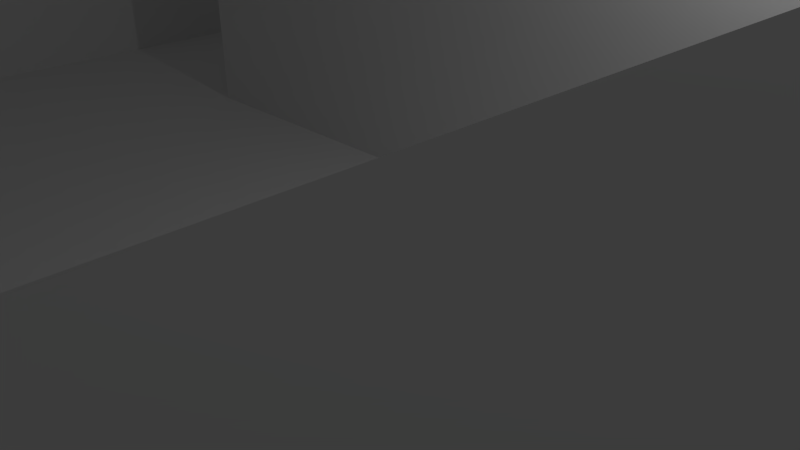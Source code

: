 # Source: level1.blend  (saved by Blender 2.75.0; exported with 4.5.12 LTS)
import bpy
from mathutils import Matrix  # noqa: F401  (used for matrix-valued properties, if any)

bpy.ops.wm.read_factory_settings(use_empty=True)
scene = bpy.context.scene
scene.name = 'Scene'

# ---- collections
col_collection_1 = bpy.data.collections.new('Collection 1'); scene.collection.children.link(col_collection_1)

# ---- world
world_world = bpy.data.worlds.new('World'); scene.world = world_world
world_world.color = (0.05088, 0.05088, 0.05088)
world_world.use_sun_shadow = False
world_world.sun_shadow_jitter_overblur = 0.0
world_world.cycles.sampling_method = 'MANUAL'
world_world.cycles.sample_map_resolution = 256

# ---- cameras
cam_camera = bpy.data.cameras.new('Camera')
cam_camera.clip_end = 100.0
cam_camera.lens = 35.0
cam_camera.sensor_width = 32.0
cam_camera.sensor_height = 18.0
cam_camera.ortho_scale = 7.314
cam_camera.dof.focus_distance = 0.0
cam_camera.dof.aperture_fstop = 128.0

# ---- lights
light_lamp = bpy.data.lights.new('Lamp', 'POINT')
light_lamp.transmission_factor = 0.0
light_lamp.cutoff_distance = 30.0
light_lamp.energy = 100.0
light_lamp.shadow_buffer_clip_start = 1.001
light_lamp.shadow_soft_size = 0.1
light_lamp.shadow_maximum_resolution = 0.006
light_lamp.use_absolute_resolution = True
light_lamp.cycles.use_multiple_importance_sampling = False

# ---- meshes
me_plane = bpy.data.meshes.new('Plane')
me_plane.from_pydata([(-1.0, -1.0, 0.0), (1.0, -1.0, 0.0), (-1.0, 1.0, 0.0), (1.0, 1.0, 0.0), (-1.0, 0.8182, 0.0), (-1.0, 0.6364, 0.0), (-1.0, 0.4545, 0.0), (-1.0, 0.2727, 0.0), (-1.0, 0.09091, 0.0), (-1.0, -0.09091, 0.0), (-1.0, -0.2727, 0.0), (-1.0, -0.4545, 0.0), (-1.0, -0.6364, 0.0), (-1.0, -0.8182, 0.0), (-0.8182, -1.0, 0.0), (-0.6364, -1.0, 0.0), (-0.4545, -1.0, 0.0), (-0.2727, -1.0, 0.0), (-0.09091, -1.0, 0.0), (0.09091, -1.0, 0.0), (0.2727, -1.0, 0.0), (0.4545, -1.0, 0.0), (0.6364, -1.0, 0.0), (0.8182, -1.0, 0.0), (1.0, -0.8182, 0.0), (1.0, -0.6364, 0.0), (1.0, -0.4545, 0.0), (1.0, -0.2727, 0.0), (1.0, -0.09091, 0.0), (1.0, 0.09091, 0.0), (1.0, 0.2727, 0.0), (1.0, 0.4545, 0.0), (1.0, 0.6364, 0.0), (1.0, 0.8182, 0.0), (0.8182, 1.0, 0.0), (0.6364, 1.0, 0.0), (0.4545, 1.0, 0.0), (0.2727, 1.0, 0.0), (0.09091, 1.0, 0.0), (-0.09091, 1.0, 0.0), (-0.2727, 1.0, 0.0), (-0.4545, 1.0, 0.0), (-0.6364, 1.0, 0.0), (-0.8182, 1.0, 0.0), (-0.8182, -0.4545, 0.0), (-0.8182, -0.2727, 0.0), (-0.8182, 0.09091, 0.0), (-0.8182, 0.2727, 0.0), (-0.6364, -0.4545, 0.0), (-0.6364, -0.2727, 0.0), (-0.6364, -0.09091, 0.0), (-0.6364, 0.09091, 0.0), (-0.6364, 0.2727, 0.0), (-0.4545, -0.8182, 0.0), (-0.4545, -0.6364, 0.0), (-0.4545, -0.4545, 0.0), (-0.4545, -0.2727, 0.0), (-0.4545, -0.09091, 0.0), (-0.4545, 0.09091, 0.0), (-0.4545, 0.2727, 0.0), (-0.2727, -0.8182, 0.0), (-0.2727, -0.6364, 0.0), (-0.2727, -0.4545, 0.0), (-0.2727, 0.09091, 0.0), (-0.2727, 0.2727, 0.0), (-0.2727, 0.4545, 0.0), (-0.2727, 0.6364, 0.0), (-0.2727, 0.8182, 0.0), (-0.09091, -0.8182, 0.0), (-0.09091, -0.6364, 0.0), (-0.09091, -0.4545, 0.0), (-0.09091, 0.09091, 0.0), (-0.09091, 0.2727, 0.0), (-0.09091, 0.4545, 0.0), (-0.09091, 0.6364, 0.0), (-0.09091, 0.8182, 0.0), (0.09091, -0.8182, 0.0), (0.09091, -0.6364, 0.0), (0.09091, -0.4545, 0.0), (0.09091, 0.09091, 0.0), (0.09091, 0.2727, 0.0), (0.09091, 0.4545, 0.0), (0.09091, 0.6364, 0.0), (0.09091, 0.8182, 0.0), (0.2727, -0.8182, 0.0), (0.2727, -0.6364, 0.0), (0.2727, -0.4545, 0.0), (0.2727, -0.2727, 0.0), (0.2727, -0.09091, 0.0), (0.2727, 0.09091, 0.0), (0.2727, 0.2727, 0.0), (0.2727, 0.4545, 0.0), (0.2727, 0.6364, 0.0), (0.2727, 0.8182, 0.0), (0.4545, -0.8182, 0.0), (0.4545, -0.6364, 0.0), (0.4545, -0.4545, 0.0), (0.4545, -0.2727, 0.0), (0.4545, -0.09091, 0.0), (0.4545, 0.09091, 0.0), (0.4545, 0.2727, 0.0), (0.4545, 0.4545, 0.0), (0.4545, 0.6364, 0.0), (0.4545, 0.8182, 0.0), (0.6364, -0.8182, 0.0), (0.6364, -0.6364, 0.0), (0.6364, -0.4545, 0.0), (0.6364, -0.2727, 0.0), (0.6364, -0.09091, 0.0), (0.6364, 0.09091, 0.0), (0.6364, 0.2727, 0.0), (0.6364, 0.4545, 0.0), (0.6364, 0.6364, 0.0), (0.8182, -0.4545, 0.0), (0.8182, -0.2727, 0.0), (0.8182, -0.09091, 0.0), (0.8182, 0.09091, 0.0), (0.8182, 0.2727, 0.0), (0.8182, 0.4545, 0.0), (0.8182, 0.6364, 0.0), (-1.0, -0.8182, -0.2), (-1.0, -1.0, -0.2), (0.8182, -1.0, -0.2), (1.0, -1.0, -0.2), (1.0, 0.8182, -0.2), (1.0, 1.0, -0.2), (-0.8182, 1.0, -0.2), (-1.0, 1.0, -0.2), (-1.0, 0.8182, -0.2), (-1.0, 0.6364, -0.2), (-1.0, 0.4545, -0.2), (-1.0, 0.2727, -0.2), (-1.0, 0.09091, -0.2), (-1.0, -0.09091, -0.2), (-1.0, -0.2727, -0.2), (-1.0, -0.4545, -0.2), (-1.0, -0.6364, -0.2), (-0.8182, -1.0, -0.2), (-0.6364, -1.0, -0.2), (-0.4545, -1.0, -0.2), (0.6364, -1.0, -0.2), (1.0, -0.8182, -0.2), (1.0, -0.6364, -0.2), (1.0, -0.4545, -0.2), (1.0, 0.6364, -0.2), (0.8182, 1.0, -0.2), (0.6364, 1.0, -0.2), (0.4545, 1.0, -0.2), (0.2727, 1.0, -0.2), (0.09091, 1.0, -0.2), (-0.09091, 1.0, -0.2), (-0.2727, 1.0, -0.2), (-0.4545, 1.0, -0.2), (-0.6364, 1.0, -0.2), (-0.8182, 0.8182, -0.2), (-0.8182, -0.8182, -0.2), (-0.8182, -0.6364, -0.2), (-0.8182, -0.4545, -0.2), (-0.8182, -0.2727, -0.2), (-0.8182, -0.09091, -0.2), (-0.8182, 0.09091, -0.2), (-0.8182, 0.2727, -0.2), (-0.8182, 0.4545, -0.2), (-0.8182, 0.6364, -0.2), (-0.6364, 0.8182, -0.2), (-0.6364, -0.8182, -0.2), (-0.6364, -0.6364, -0.2), (-0.6364, -0.4545, -0.2), (-0.6364, -0.2727, -0.2), (-0.6364, -0.09091, -0.2), (-0.6364, 0.09091, -0.2), (-0.6364, 0.2727, -0.2), (-0.6364, 0.4545, -0.2), (-0.6364, 0.6364, -0.2), (-0.4545, 0.8182, -0.2), (-0.4545, -0.8182, -0.2), (-0.4545, -0.6364, -0.2), (-0.4545, -0.4545, -0.2), (-0.4545, -0.2727, -0.2), (-0.4545, -0.09091, -0.2), (-0.4545, 0.09091, -0.2), (-0.4545, 0.2727, -0.2), (-0.4545, 0.4545, -0.2), (-0.4545, 0.6364, -0.2), (-0.2727, 0.8182, -0.2), (-0.2727, -0.8182, -0.2), (-0.2727, -0.6364, -0.2), (-0.2727, -0.4545, -0.2), (-0.2727, -0.2727, -0.2), (-0.2727, -0.09091, -0.2), (-0.2727, 0.09091, -0.2), (-0.2727, 0.2727, -0.2), (-0.2727, 0.4545, -0.2), (-0.2727, 0.6364, -0.2), (-0.09091, 0.8182, -0.2), (-0.09091, -0.8182, -0.2), (-0.09091, -0.6364, -0.2), (-0.09091, -0.4545, -0.2), (-0.09091, -0.2727, -0.2), (-0.09091, -0.09091, -0.2), (-0.09091, 0.09091, -0.2), (0.09091, 0.8182, -0.2), (0.09091, -0.4545, -0.2), (0.09091, -0.2727, -0.2), (0.09091, -0.09091, -0.2), (0.09091, 0.09091, -0.2), (0.09091, 0.4545, -0.2), (0.09091, 0.6364, -0.2), (0.2727, 0.8182, -0.2), (0.2727, -0.8182, -0.2), (0.2727, -0.6364, -0.2), (0.2727, -0.4545, -0.2), (0.2727, -0.2727, -0.2), (0.2727, -0.09091, -0.2), (0.2727, 0.09091, -0.2), (0.2727, 0.4545, -0.2), (0.2727, 0.6364, -0.2), (0.4545, 0.8182, -0.2), (0.4545, -0.8182, -0.2), (0.4545, -0.6364, -0.2), (0.4545, -0.4545, -0.2), (0.4545, -0.2727, -0.2), (0.4545, -0.09091, -0.2), (0.4545, 0.09091, -0.2), (0.4545, 0.2727, -0.2), (0.4545, 0.4545, -0.2), (0.4545, 0.6364, -0.2), (0.6364, 0.8182, -0.2), (0.6364, -0.8182, -0.2), (0.6364, -0.6364, -0.2), (0.6364, -0.4545, -0.2), (0.6364, -0.09091, -0.2), (0.6364, 0.09091, -0.2), (0.6364, 0.2727, -0.2), (0.6364, 0.4545, -0.2), (0.6364, 0.6364, -0.2), (0.8182, 0.8182, -0.2), (0.8182, -0.8182, -0.2), (0.8182, -0.6364, -0.2), (0.8182, -0.4545, -0.2), (0.8182, -0.09091, -0.2), (0.8182, 0.09091, -0.2), (0.8182, 0.2727, -0.2), (0.8182, 0.4545, -0.2), (0.8182, 0.6364, -0.2)], [], [(33, 3, 125, 124), (44, 11, 135, 157), (23, 1, 123, 122), (70, 78, 202, 197), (13, 0, 121, 120), (26, 113, 239, 143), (67, 75, 194, 184), (117, 118, 243, 242), (93, 103, 36, 37), (116, 117, 242, 241), (112, 119, 244, 235), (115, 116, 241, 240), (118, 111, 234, 243), (71, 63, 190, 200), (11, 44, 45, 10), (42, 43, 126, 153), (108, 115, 240, 231), (8, 46, 47, 7), (41, 42, 153, 152), (40, 41, 152, 151), (113, 106, 230, 239), (39, 40, 151, 150), (60, 68, 195, 185), (69, 70, 197, 196), (44, 48, 49, 45), (38, 39, 150, 149), (68, 69, 196, 195), (46, 51, 52, 47), (111, 112, 235, 234), (37, 38, 149, 148), (110, 109, 232, 233), (35, 36, 147, 146), (66, 67, 184, 193), (34, 35, 146, 145), (48, 55, 56, 49), (65, 66, 193, 192), (50, 57, 58, 51), (51, 58, 59, 52), (100, 110, 233, 224), (3, 34, 145, 125), (64, 65, 192, 191), (16, 17, 60, 53), (109, 99, 223, 232), (54, 61, 62, 55), (32, 33, 124, 144), (63, 64, 191, 190), (98, 108, 231, 222), (106, 105, 229, 230), (55, 62, 187, 177), (61, 54, 176, 186), (104, 22, 140, 228), (17, 18, 68, 60), (53, 60, 185, 175), (105, 95, 219, 229), (62, 61, 186, 187), (94, 104, 228, 218), (103, 102, 226, 217), (63, 71, 72, 64), (64, 72, 73, 65), (65, 73, 74, 66), (66, 74, 75, 67), (18, 19, 76, 68), (68, 76, 77, 69), (69, 77, 78, 70), (102, 92, 216, 226), (101, 100, 224, 225), (25, 26, 143, 142), (71, 79, 80, 72), (72, 80, 81, 73), (73, 81, 82, 74), (74, 82, 83, 75), (19, 20, 84, 76), (76, 84, 85, 77), (77, 85, 86, 78), (52, 59, 181, 171), (91, 101, 225, 215), (24, 25, 142, 141), (79, 89, 90, 80), (80, 90, 91, 81), (1, 24, 141, 123), (57, 50, 169, 179), (20, 21, 94, 84), (99, 89, 214, 223), (22, 23, 122, 140), (49, 56, 178, 168), (87, 97, 98, 88), (88, 98, 222, 213), (89, 99, 100, 90), (90, 100, 101, 91), (96, 97, 221, 220), (92, 102, 103, 93), (21, 22, 104, 94), (55, 48, 167, 177), (95, 105, 106, 96), (96, 106, 107, 97), (97, 107, 108, 98), (59, 58, 180, 181), (99, 109, 110, 100), (97, 87, 212, 221), (95, 96, 220, 219), (58, 57, 179, 180), (56, 55, 177, 178), (84, 94, 218, 209), (36, 103, 217, 147), (106, 113, 114, 107), (107, 114, 115, 108), (54, 55, 177, 176), (92, 93, 208, 216), (15, 16, 139, 138), (111, 118, 119, 112), (47, 52, 171, 161), (16, 53, 175, 139), (81, 91, 215, 206), (14, 15, 138, 137), (113, 26, 27, 114), (114, 27, 28, 115), (115, 28, 29, 116), (116, 29, 30, 117), (117, 30, 31, 118), (118, 31, 32, 119), (51, 46, 160, 170), (236, 124, 125, 145), (128, 154, 126, 127), (154, 164, 153, 126), (164, 174, 152, 153), (174, 184, 151, 152), (184, 194, 150, 151), (194, 201, 149, 150), (201, 208, 148, 149), (217, 227, 146, 147), (227, 236, 145, 146), (121, 137, 155, 120), (120, 155, 156, 136), (136, 156, 157, 135), (134, 158, 159, 133), (133, 159, 160, 132), (131, 161, 162, 130), (130, 162, 163, 129), (129, 163, 154, 128), (137, 138, 165, 155), (155, 165, 166, 156), (156, 166, 167, 157), (158, 168, 169, 159), (159, 169, 170, 160), (161, 171, 172, 162), (162, 172, 173, 163), (163, 173, 164, 154), (138, 139, 175, 165), (165, 175, 176, 166), (166, 176, 177, 167), (168, 178, 179, 169), (171, 181, 182, 172), (172, 182, 183, 173), (173, 183, 174, 164), (175, 185, 186, 176), (177, 187, 188, 178), (178, 188, 189, 179), (179, 189, 190, 180), (180, 190, 191, 181), (181, 191, 192, 182), (182, 192, 193, 183), (183, 193, 184, 174), (185, 195, 196, 186), (186, 196, 197, 187), (187, 197, 198, 188), (188, 198, 199, 189), (189, 199, 200, 190), (197, 202, 203, 198), (198, 203, 204, 199), (199, 204, 205, 200), (202, 211, 212, 203), (203, 212, 213, 204), (204, 213, 214, 205), (206, 215, 216, 207), (207, 216, 208, 201), (209, 218, 219, 210), (210, 219, 220, 211), (211, 220, 221, 212), (213, 222, 223, 214), (215, 225, 226, 216), (218, 228, 229, 219), (222, 231, 232, 223), (224, 233, 234, 225), (225, 234, 235, 226), (226, 235, 227, 217), (140, 122, 237, 228), (228, 237, 238, 229), (229, 238, 239, 230), (231, 240, 241, 232), (232, 241, 242, 233), (233, 242, 243, 234), (235, 244, 236, 227), (122, 123, 141, 237), (237, 141, 142, 238), (238, 142, 143, 239), (244, 144, 124, 236), (10, 45, 158, 134), (43, 2, 127, 126), (79, 71, 200, 205), (2, 4, 128, 127), (46, 8, 132, 160), (119, 32, 144, 244), (4, 5, 129, 128), (82, 81, 206, 207), (7, 47, 161, 131), (5, 6, 130, 129), (83, 82, 207, 201), (6, 7, 131, 130), (93, 37, 148, 208), (75, 83, 201, 194), (8, 9, 133, 132), (85, 84, 209, 210), (50, 51, 170, 169), (9, 10, 134, 133), (86, 85, 210, 211), (78, 86, 211, 202), (48, 44, 157, 167), (11, 12, 136, 135), (87, 88, 213, 212), (45, 49, 168, 158), (12, 13, 120, 136), (89, 79, 205, 214), (0, 14, 137, 121)])
me_plane.polygons.foreach_set('use_smooth', [True] * 223)
me_plane.use_remesh_preserve_volume = False
me_plane.use_remesh_preserve_attributes = False
me_plane.use_mirror_vertex_groups = False
me_plane.update()

# ---- objects
ob_plane = bpy.data.objects.new('Plane', me_plane)
ob_lamp = bpy.data.objects.new('Lamp', light_lamp)
ob_camera = bpy.data.objects.new('Camera', cam_camera)

# ---- transforms, parenting, visibility, modifiers, constraints
ob_plane.location = (0.0, 0.0, 4.985)
ob_plane.scale = (25.0, 25.0, 25.0)
ob_plane.lineart.crease_threshold = 0.0
_m = ob_plane.modifiers.new('EdgeSplit', 'EDGE_SPLIT')
ob_lamp.location = (4.076, 1.005, 5.904)
ob_lamp.rotation_euler = (0.6503, 0.05522, 1.866)
ob_lamp.lock_rotations_4d = False
ob_lamp.empty_display_type = 'ARROWS'
ob_lamp.color = (0.0, 0.0, 0.0, 0.0)
ob_lamp.lineart.crease_threshold = 0.0
ob_camera.location = (7.481, -6.508, 5.344)
ob_camera.rotation_euler = (1.109, 0.01082, 0.8149)
ob_camera.lock_rotations_4d = False
ob_camera.empty_display_type = 'ARROWS'
ob_camera.color = (0.0, 0.0, 0.0, 0.0)
ob_camera.display_type = 'WIRE'
ob_camera.lineart.crease_threshold = 0.0

# ---- collection membership
col_collection_1.objects.link(ob_plane)
col_collection_1.objects.link(ob_lamp)
col_collection_1.objects.link(ob_camera)

# ---- scene / render settings (as saved in the file)
scene.camera = ob_camera
scene.frame_start = 1; scene.frame_end = 250; scene.frame_set(1)
scene.render.engine = 'BLENDER_EEVEE_NEXT'
scene.render.resolution_percentage = 50
scene.render.dither_intensity = 0.0
scene.cycles.use_denoising = False
scene.cycles.samples = 10
scene.cycles.sampling_pattern = 'TABULATED_SOBOL'
scene.cycles.light_sampling_threshold = 0.0
scene.cycles.use_adaptive_sampling = False
scene.cycles.use_light_tree = False
scene.cycles.blur_glossy = 0.0
scene.cycles.pixel_filter_type = 'GAUSSIAN'
scene.cycles.sample_clamp_indirect = 0.0
scene.view_settings.view_transform = 'Standard'
bpy.context.view_layer.update()
